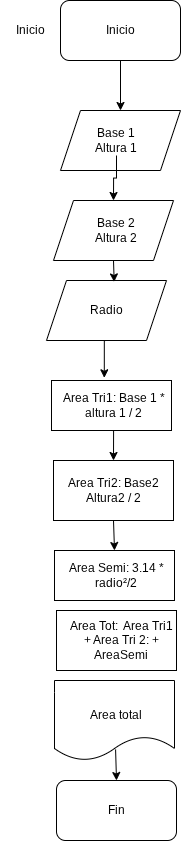

The diagram above was exported from draw.io. Its source (the exported page's mxGraphModel, read from the mxfile embedded in the PNG):
<mxGraphModel dx="1564" dy="907" grid="1" gridSize="10" guides="1" tooltips="1" connect="1" arrows="1" fold="1" page="1" pageScale="1" pageWidth="827" pageHeight="1169" math="0" shadow="0">
  <root>
    <mxCell id="0" />
    <mxCell id="1" parent="0" />
    <mxCell id="3CUgo0p9tXBC_8VLAxOf-6" edge="1" parent="1" source="3CUgo0p9tXBC_8VLAxOf-1" style="edgeStyle=orthogonalEdgeStyle;rounded=0;orthogonalLoop=1;jettySize=auto;html=1;exitX=0.5;exitY=1;exitDx=0;exitDy=0;">
      <mxGeometry relative="1" as="geometry">
        <mxPoint x="414" y="130" as="targetPoint" />
      </mxGeometry>
    </mxCell>
    <mxCell id="3CUgo0p9tXBC_8VLAxOf-1" parent="1" style="rounded=1;whiteSpace=wrap;html=1;" value="" vertex="1">
      <mxGeometry height="60" width="120" x="354" y="20" as="geometry" />
    </mxCell>
    <mxCell id="3CUgo0p9tXBC_8VLAxOf-2" parent="1" style="text;html=1;whiteSpace=wrap;strokeColor=none;fillColor=none;align=center;verticalAlign=middle;rounded=0;" value="Inicio" vertex="1">
      <mxGeometry height="30" width="60" x="294" y="35" as="geometry" />
    </mxCell>
    <mxCell id="3CUgo0p9tXBC_8VLAxOf-4" parent="1" style="text;html=1;whiteSpace=wrap;strokeColor=none;fillColor=none;align=center;verticalAlign=middle;rounded=0;" value="Inicio" vertex="1">
      <mxGeometry height="30" width="60" x="384" y="35" as="geometry" />
    </mxCell>
    <mxCell id="3CUgo0p9tXBC_8VLAxOf-7" parent="1" style="shape=parallelogram;perimeter=parallelogramPerimeter;whiteSpace=wrap;html=1;fixedSize=1;" value="" vertex="1">
      <mxGeometry height="60" width="120" x="354" y="130" as="geometry" />
    </mxCell>
    <mxCell id="TvzInrxeCHiwNXCZkpDE-24" edge="1" parent="1" source="3CUgo0p9tXBC_8VLAxOf-8" style="edgeStyle=orthogonalEdgeStyle;rounded=0;orthogonalLoop=1;jettySize=auto;html=1;entryX=0.5;entryY=0;entryDx=0;entryDy=0;" target="TvzInrxeCHiwNXCZkpDE-1">
      <mxGeometry relative="1" as="geometry" />
    </mxCell>
    <mxCell id="3CUgo0p9tXBC_8VLAxOf-8" parent="1" style="text;html=1;whiteSpace=wrap;strokeColor=none;fillColor=none;align=center;verticalAlign=middle;rounded=0;" value="Base 1 Altura 1" vertex="1">
      <mxGeometry height="30" width="60" x="380" y="145" as="geometry" />
    </mxCell>
    <mxCell id="TvzInrxeCHiwNXCZkpDE-1" parent="1" style="shape=parallelogram;perimeter=parallelogramPerimeter;whiteSpace=wrap;html=1;fixedSize=1;" value="" vertex="1">
      <mxGeometry height="60" width="120" x="347" y="220" as="geometry" />
    </mxCell>
    <mxCell id="TvzInrxeCHiwNXCZkpDE-16" edge="1" parent="1" source="3CUgo0p9tXBC_8VLAxOf-11" style="edgeStyle=orthogonalEdgeStyle;rounded=0;orthogonalLoop=1;jettySize=auto;html=1;exitX=0.5;exitY=1;exitDx=0;exitDy=0;entryX=0.5;entryY=0;entryDx=0;entryDy=0;" target="TvzInrxeCHiwNXCZkpDE-7">
      <mxGeometry relative="1" as="geometry" />
    </mxCell>
    <mxCell id="3CUgo0p9tXBC_8VLAxOf-11" parent="1" style="rounded=0;whiteSpace=wrap;html=1;" value="" vertex="1">
      <mxGeometry height="50" width="120" x="345" y="400" as="geometry" />
    </mxCell>
    <mxCell id="TvzInrxeCHiwNXCZkpDE-5" parent="1" style="text;html=1;whiteSpace=wrap;strokeColor=none;fillColor=none;align=center;verticalAlign=middle;rounded=0;" value="Base 2&lt;div&gt;Altura 2&lt;/div&gt;" vertex="1">
      <mxGeometry height="40" width="60" x="380" y="230" as="geometry" />
    </mxCell>
    <mxCell id="TvzInrxeCHiwNXCZkpDE-6" parent="1" style="text;html=1;whiteSpace=wrap;strokeColor=none;fillColor=none;align=center;verticalAlign=middle;rounded=0;" value="Area Tri1: Base 1 * altura 1 / 2" vertex="1">
      <mxGeometry height="30" width="115" x="349.5" y="410" as="geometry" />
    </mxCell>
    <mxCell id="TvzInrxeCHiwNXCZkpDE-17" edge="1" parent="1" source="TvzInrxeCHiwNXCZkpDE-7" style="edgeStyle=orthogonalEdgeStyle;rounded=0;orthogonalLoop=1;jettySize=auto;html=1;exitX=0.5;exitY=1;exitDx=0;exitDy=0;entryX=0.5;entryY=0;entryDx=0;entryDy=0;" target="TvzInrxeCHiwNXCZkpDE-9">
      <mxGeometry relative="1" as="geometry" />
    </mxCell>
    <mxCell id="TvzInrxeCHiwNXCZkpDE-7" parent="1" style="rounded=0;whiteSpace=wrap;html=1;" value="" vertex="1">
      <mxGeometry height="60" width="120" x="347" y="480" as="geometry" />
    </mxCell>
    <mxCell id="TvzInrxeCHiwNXCZkpDE-8" parent="1" style="text;html=1;whiteSpace=wrap;strokeColor=none;fillColor=none;align=center;verticalAlign=middle;rounded=0;" value="Area Tri2: Base2 Altura2 / 2" vertex="1">
      <mxGeometry height="30" width="94" x="360" y="495" as="geometry" />
    </mxCell>
    <mxCell id="TvzInrxeCHiwNXCZkpDE-9" parent="1" style="rounded=0;whiteSpace=wrap;html=1;" value="" vertex="1">
      <mxGeometry height="50" width="120" x="348" y="570" as="geometry" />
    </mxCell>
    <mxCell id="TvzInrxeCHiwNXCZkpDE-10" parent="1" style="text;html=1;whiteSpace=wrap;strokeColor=none;fillColor=none;align=center;verticalAlign=middle;rounded=0;" value="Area Semi: 3.14 * radio²/2" vertex="1">
      <mxGeometry height="30" width="100" x="360" y="580" as="geometry" />
    </mxCell>
    <mxCell id="TvzInrxeCHiwNXCZkpDE-11" parent="1" style="shape=document;whiteSpace=wrap;html=1;boundedLbl=1;" value="" vertex="1">
      <mxGeometry height="80" width="120" x="348" y="700" as="geometry" />
    </mxCell>
    <mxCell id="TvzInrxeCHiwNXCZkpDE-12" parent="1" style="text;html=1;whiteSpace=wrap;strokeColor=none;fillColor=none;align=center;verticalAlign=middle;rounded=0;" value="Area total" vertex="1">
      <mxGeometry height="30" width="60" x="380" y="720" as="geometry" />
    </mxCell>
    <mxCell id="TvzInrxeCHiwNXCZkpDE-13" parent="1" style="rounded=1;whiteSpace=wrap;html=1;" value="" vertex="1">
      <mxGeometry height="60" width="120" x="350" y="800" as="geometry" />
    </mxCell>
    <mxCell id="TvzInrxeCHiwNXCZkpDE-14" parent="1" style="text;html=1;whiteSpace=wrap;strokeColor=none;fillColor=none;align=center;verticalAlign=middle;rounded=0;" value="Fin" vertex="1">
      <mxGeometry height="30" width="60" x="380" y="815" as="geometry" />
    </mxCell>
    <mxCell id="TvzInrxeCHiwNXCZkpDE-19" edge="1" parent="1" source="TvzInrxeCHiwNXCZkpDE-11" style="endArrow=classic;html=1;rounded=0;entryX=0.5;entryY=0;entryDx=0;entryDy=0;exitX=0.509;exitY=0.862;exitDx=0;exitDy=0;exitPerimeter=0;" target="TvzInrxeCHiwNXCZkpDE-13" value="">
      <mxGeometry height="50" relative="1" width="50" as="geometry">
        <mxPoint x="350" y="530" as="sourcePoint" />
        <mxPoint x="400" y="480" as="targetPoint" />
      </mxGeometry>
    </mxCell>
    <mxCell id="TvzInrxeCHiwNXCZkpDE-22" parent="1" style="shape=parallelogram;perimeter=parallelogramPerimeter;whiteSpace=wrap;html=1;fixedSize=1;" value="" vertex="1">
      <mxGeometry height="60" width="120" x="340" y="300" as="geometry" />
    </mxCell>
    <mxCell id="TvzInrxeCHiwNXCZkpDE-23" parent="1" style="text;html=1;whiteSpace=wrap;strokeColor=none;fillColor=none;align=center;verticalAlign=middle;rounded=0;" value="Radio" vertex="1">
      <mxGeometry height="30" width="60" x="370" y="315" as="geometry" />
    </mxCell>
    <mxCell id="TvzInrxeCHiwNXCZkpDE-25" edge="1" parent="1" source="TvzInrxeCHiwNXCZkpDE-1" style="edgeStyle=orthogonalEdgeStyle;rounded=0;orthogonalLoop=1;jettySize=auto;html=1;exitX=0.5;exitY=1;exitDx=0;exitDy=0;entryX=0.564;entryY=0.024;entryDx=0;entryDy=0;entryPerimeter=0;" target="TvzInrxeCHiwNXCZkpDE-22">
      <mxGeometry relative="1" as="geometry" />
    </mxCell>
    <mxCell id="TvzInrxeCHiwNXCZkpDE-26" edge="1" parent="1" source="TvzInrxeCHiwNXCZkpDE-22" style="edgeStyle=orthogonalEdgeStyle;rounded=0;orthogonalLoop=1;jettySize=auto;html=1;exitX=0.5;exitY=1;exitDx=0;exitDy=0;entryX=0.44;entryY=-0.054;entryDx=0;entryDy=0;entryPerimeter=0;" target="3CUgo0p9tXBC_8VLAxOf-11">
      <mxGeometry relative="1" as="geometry" />
    </mxCell>
    <mxCell id="TvzInrxeCHiwNXCZkpDE-27" parent="1" style="rounded=0;whiteSpace=wrap;html=1;" value="" vertex="1">
      <mxGeometry height="60" width="120" x="350" y="630" as="geometry" />
    </mxCell>
    <mxCell id="TvzInrxeCHiwNXCZkpDE-28" parent="1" style="text;html=1;whiteSpace=wrap;strokeColor=none;fillColor=none;align=center;verticalAlign=middle;rounded=0;" value="Area Tot:&amp;nbsp; Area Tri1 + Area Tri 2: + AreaSemi" vertex="1">
      <mxGeometry height="30" width="110" x="360" y="645" as="geometry" />
    </mxCell>
  </root>
</mxGraphModel>